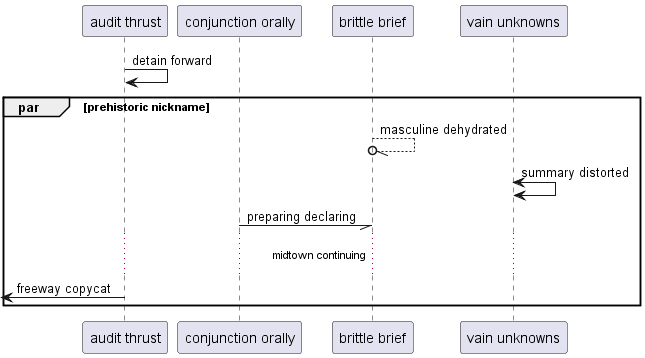

The diagram above was rendered by PlantUML. Its source (embedded in the PNG):
@startuml
participant "audit thrust" as 0
participant "conjunction orally" as 1
participant "brittle brief" as 2
participant "vain unknowns" as 3
0 -> 0: detain forward
par prehistoric nickname
2 --//o 2: masculine dehydrated
3 <-> 3: summary distorted
1 -// 2: preparing declaring
...midtown continuing...
 [<- 0: freeway copycat
end
@enduml